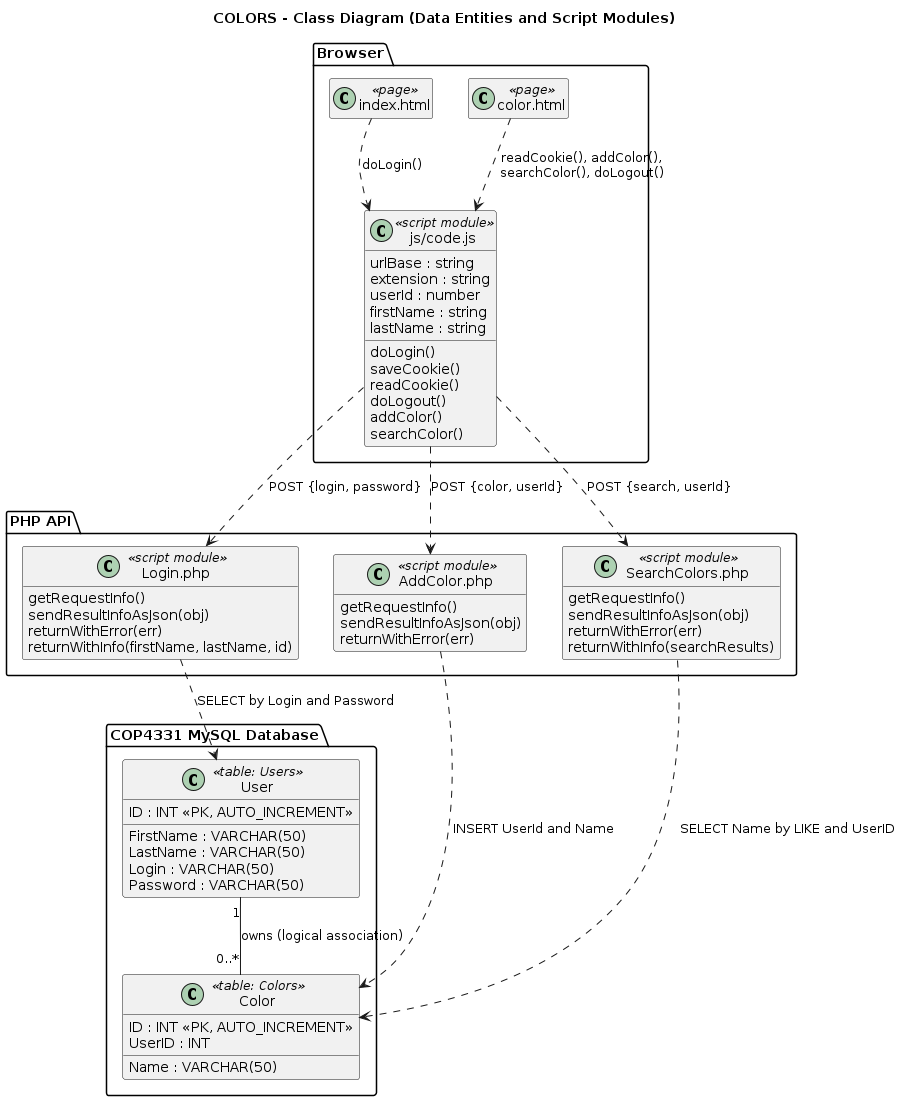

The diagram above was rendered by PlantUML. Its source (embedded in the PNG):
@startuml
title COLORS - Class Diagram (Data Entities and Script Modules)
skinparam classAttributeIconSize 0
hide empty members

package "Browser" {
  class "index.html" as LoginPage <<page>>
  class "color.html" as ColorPage <<page>>
  class "js/code.js" as Client <<script module>> {
    urlBase : string
    extension : string
    userId : number
    firstName : string
    lastName : string
    doLogin()
    saveCookie()
    readCookie()
    doLogout()
    addColor()
    searchColor()
  }
}

package "PHP API" {
  class "Login.php" as LoginAPI <<script module>> {
    getRequestInfo()
    sendResultInfoAsJson(obj)
    returnWithError(err)
    returnWithInfo(firstName, lastName, id)
  }
  class "AddColor.php" as AddAPI <<script module>> {
    getRequestInfo()
    sendResultInfoAsJson(obj)
    returnWithError(err)
  }
  class "SearchColors.php" as SearchAPI <<script module>> {
    getRequestInfo()
    sendResultInfoAsJson(obj)
    returnWithError(err)
    returnWithInfo(searchResults)
  }
}

package "COP4331 MySQL Database" {
  class User <<table: Users>> {
    ID : INT <<PK, AUTO_INCREMENT>>
    FirstName : VARCHAR(50)
    LastName : VARCHAR(50)
    Login : VARCHAR(50)
    Password : VARCHAR(50)
  }
  class Color <<table: Colors>> {
    ID : INT <<PK, AUTO_INCREMENT>>
    Name : VARCHAR(50)
    UserID : INT
  }
  User "1" -- "0..*" Color : owns (logical association)
}

LoginPage ..> Client : doLogin()
ColorPage ..> Client : readCookie(), addColor(),\nsearchColor(), doLogout()
Client ..> LoginAPI : POST {login, password}
Client ..> AddAPI : POST {color, userId}
Client ..> SearchAPI : POST {search, userId}
LoginAPI ..> User : SELECT by Login and Password
AddAPI ..> Color : INSERT UserId and Name
SearchAPI ..> Color : SELECT Name by LIKE and UserID
@enduml